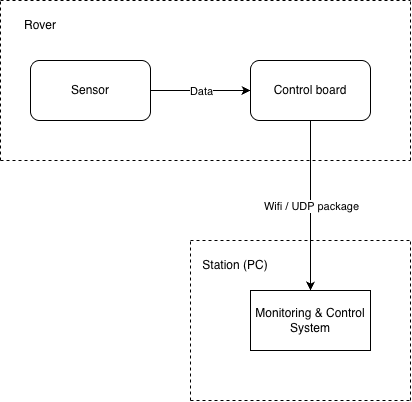

The diagram above was exported from draw.io. Its source (the exported page's mxGraphModel, read from the mxfile embedded in the PNG):
<mxGraphModel dx="1003" dy="650" grid="1" gridSize="10" guides="1" tooltips="1" connect="1" arrows="1" fold="1" page="1" pageScale="1" pageWidth="827" pageHeight="1169" math="0" shadow="0">
  <root>
    <mxCell id="0" />
    <mxCell id="1" parent="0" />
    <mxCell id="cIdTEysw2C9DybpTyCh1-2" parent="1" style="rounded=1;whiteSpace=wrap;html=1;" value="Sensor" vertex="1">
      <mxGeometry height="60" width="120" x="160" y="220" as="geometry" />
    </mxCell>
    <mxCell id="cIdTEysw2C9DybpTyCh1-9" edge="1" parent="1" style="endArrow=classic;html=1;rounded=0;" value="">
      <mxGeometry relative="1" as="geometry">
        <mxPoint x="280" y="250" as="sourcePoint" />
        <mxPoint x="380" y="250" as="targetPoint" />
      </mxGeometry>
    </mxCell>
    <mxCell id="cIdTEysw2C9DybpTyCh1-10" connectable="0" parent="cIdTEysw2C9DybpTyCh1-9" style="edgeLabel;resizable=0;html=1;;align=center;verticalAlign=middle;" value="Data" vertex="1">
      <mxGeometry relative="1" as="geometry" />
    </mxCell>
    <mxCell id="cIdTEysw2C9DybpTyCh1-11" parent="1" style="rounded=1;whiteSpace=wrap;html=1;" value="Control board" vertex="1">
      <mxGeometry height="60" width="120" x="380" y="220" as="geometry" />
    </mxCell>
    <mxCell id="cIdTEysw2C9DybpTyCh1-12" edge="1" parent="1" style="endArrow=none;dashed=1;html=1;rounded=0;" value="">
      <mxGeometry height="50" relative="1" width="50" as="geometry">
        <mxPoint x="130" y="320" as="sourcePoint" />
        <mxPoint x="130" y="160" as="targetPoint" />
      </mxGeometry>
    </mxCell>
    <mxCell id="cIdTEysw2C9DybpTyCh1-13" edge="1" parent="1" style="endArrow=none;dashed=1;html=1;rounded=0;" value="">
      <mxGeometry height="50" relative="1" width="50" as="geometry">
        <mxPoint x="130" y="160" as="sourcePoint" />
        <mxPoint x="540" y="160" as="targetPoint" />
      </mxGeometry>
    </mxCell>
    <mxCell id="cIdTEysw2C9DybpTyCh1-14" edge="1" parent="1" style="endArrow=none;dashed=1;html=1;rounded=0;" value="">
      <mxGeometry height="50" relative="1" width="50" as="geometry">
        <mxPoint x="130" y="320" as="sourcePoint" />
        <mxPoint x="540" y="320" as="targetPoint" />
      </mxGeometry>
    </mxCell>
    <mxCell id="cIdTEysw2C9DybpTyCh1-15" edge="1" parent="1" style="endArrow=none;dashed=1;html=1;rounded=0;" value="">
      <mxGeometry height="50" relative="1" width="50" as="geometry">
        <mxPoint x="540" y="320" as="sourcePoint" />
        <mxPoint x="540" y="160" as="targetPoint" />
      </mxGeometry>
    </mxCell>
    <mxCell id="cIdTEysw2C9DybpTyCh1-18" parent="1" style="text;html=1;whiteSpace=wrap;strokeColor=none;fillColor=none;align=center;verticalAlign=middle;rounded=0;" value="Rover" vertex="1">
      <mxGeometry height="30" width="60" x="140" y="170" as="geometry" />
    </mxCell>
    <mxCell id="cIdTEysw2C9DybpTyCh1-19" edge="1" parent="1" source="cIdTEysw2C9DybpTyCh1-11" style="endArrow=classic;html=1;rounded=0;exitX=0.5;exitY=1;exitDx=0;exitDy=0;" target="cIdTEysw2C9DybpTyCh1-25" value="">
      <mxGeometry relative="1" as="geometry">
        <mxPoint x="430" y="400" as="sourcePoint" />
        <mxPoint x="440" y="480" as="targetPoint" />
      </mxGeometry>
    </mxCell>
    <mxCell id="cIdTEysw2C9DybpTyCh1-20" connectable="0" parent="cIdTEysw2C9DybpTyCh1-19" style="edgeLabel;resizable=0;html=1;;align=center;verticalAlign=middle;" value="Wifi / UDP package" vertex="1">
      <mxGeometry relative="1" as="geometry" />
    </mxCell>
    <mxCell id="cIdTEysw2C9DybpTyCh1-21" edge="1" parent="1" style="endArrow=none;dashed=1;html=1;rounded=0;" value="">
      <mxGeometry height="50" relative="1" width="50" as="geometry">
        <mxPoint x="320" y="560" as="sourcePoint" />
        <mxPoint x="320" y="400" as="targetPoint" />
      </mxGeometry>
    </mxCell>
    <mxCell id="cIdTEysw2C9DybpTyCh1-22" edge="1" parent="1" style="endArrow=none;dashed=1;html=1;rounded=0;" value="">
      <mxGeometry height="50" relative="1" width="50" as="geometry">
        <mxPoint x="320" y="400" as="sourcePoint" />
        <mxPoint x="540" y="400" as="targetPoint" />
      </mxGeometry>
    </mxCell>
    <mxCell id="cIdTEysw2C9DybpTyCh1-23" edge="1" parent="1" style="endArrow=none;dashed=1;html=1;rounded=0;" value="">
      <mxGeometry height="50" relative="1" width="50" as="geometry">
        <mxPoint x="320" y="560" as="sourcePoint" />
        <mxPoint x="540" y="560" as="targetPoint" />
      </mxGeometry>
    </mxCell>
    <mxCell id="cIdTEysw2C9DybpTyCh1-24" edge="1" parent="1" style="endArrow=none;dashed=1;html=1;rounded=0;" value="">
      <mxGeometry height="50" relative="1" width="50" as="geometry">
        <mxPoint x="540" y="560" as="sourcePoint" />
        <mxPoint x="540" y="400" as="targetPoint" />
      </mxGeometry>
    </mxCell>
    <mxCell id="cIdTEysw2C9DybpTyCh1-25" parent="1" style="rounded=0;whiteSpace=wrap;html=1;" value="Monitoring &amp;amp; Control System" vertex="1">
      <mxGeometry height="60" width="120" x="380" y="450" as="geometry" />
    </mxCell>
    <mxCell id="cIdTEysw2C9DybpTyCh1-26" parent="1" style="text;html=1;whiteSpace=wrap;strokeColor=none;fillColor=none;align=center;verticalAlign=middle;rounded=0;" value="Station (PC)" vertex="1">
      <mxGeometry height="30" width="70" x="330" y="410" as="geometry" />
    </mxCell>
  </root>
</mxGraphModel>